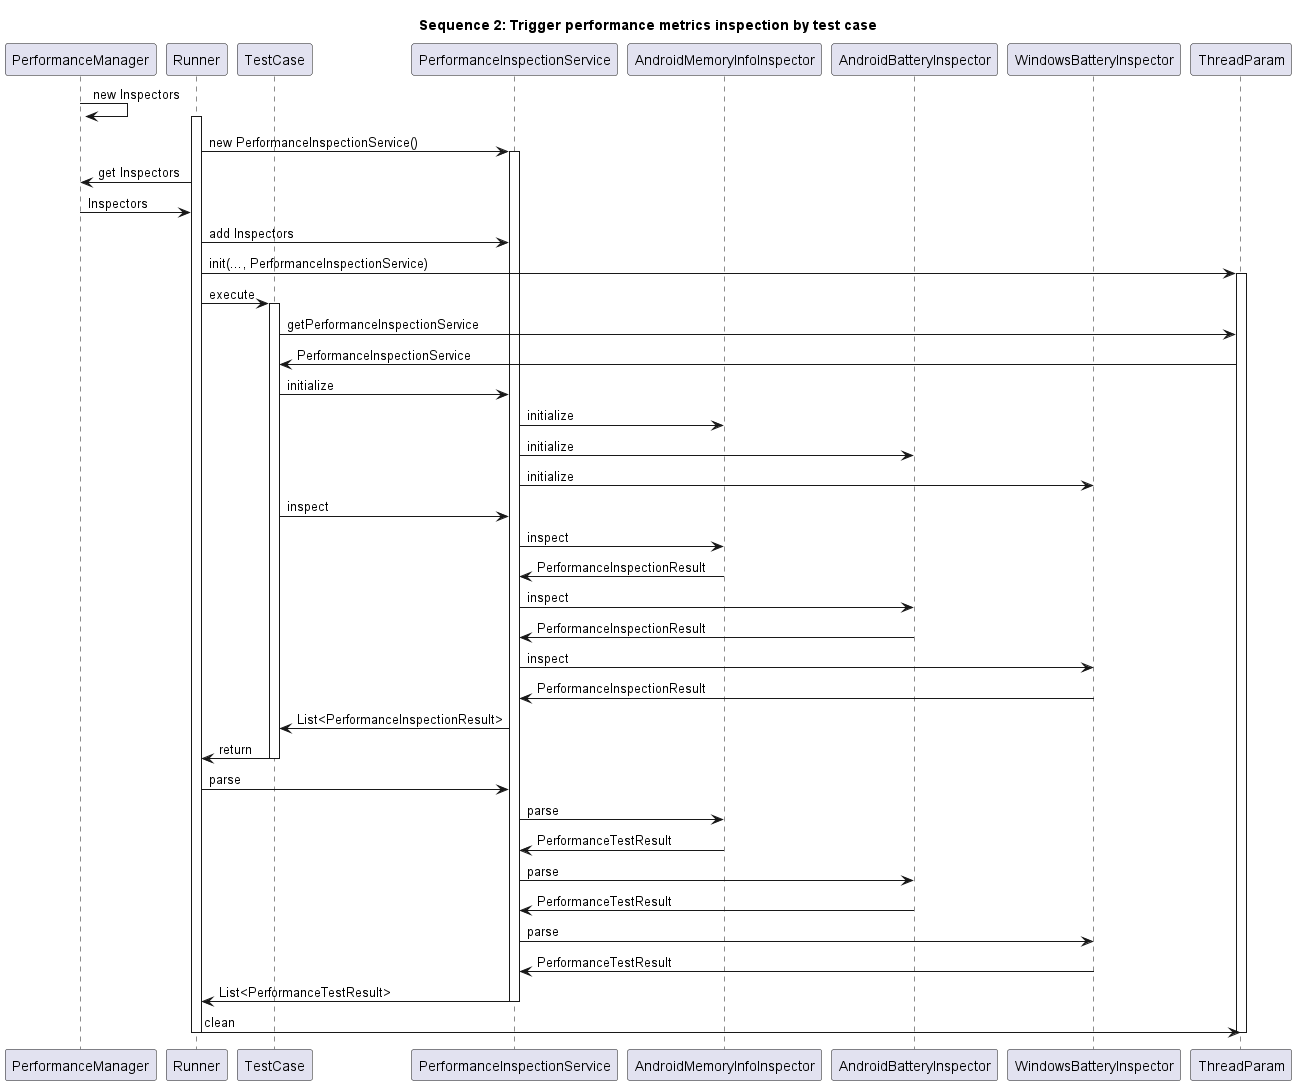

The diagram above was rendered by PlantUML. Its source (embedded in the PNG):
@startuml
participant PerformanceManager
participant Runner
participant TestCase
participant PerformanceInspectionService
participant AndroidMemoryInfoInspector
participant AndroidBatteryInspector
participant WindowsBatteryInspector
participant ThreadParam

title Sequence 2: Trigger performance metrics inspection by test case

PerformanceManager -> PerformanceManager: new Inspectors
activate Runner
Runner -> PerformanceInspectionService : new PerformanceInspectionService()
activate PerformanceInspectionService
Runner -> PerformanceManager: get Inspectors
PerformanceManager -> Runner: Inspectors
Runner -> PerformanceInspectionService : add Inspectors
Runner -> ThreadParam: init(..., PerformanceInspectionService)
activate ThreadParam
Runner -> TestCase : execute
activate TestCase
TestCase -> ThreadParam : getPerformanceInspectionService
ThreadParam -> TestCase : PerformanceInspectionService
TestCase -> PerformanceInspectionService : initialize
PerformanceInspectionService -> AndroidMemoryInfoInspector : initialize
PerformanceInspectionService -> AndroidBatteryInspector : initialize
PerformanceInspectionService -> WindowsBatteryInspector : initialize
TestCase -> PerformanceInspectionService : inspect
PerformanceInspectionService -> AndroidMemoryInfoInspector : inspect
AndroidMemoryInfoInspector -> PerformanceInspectionService : PerformanceInspectionResult
PerformanceInspectionService -> AndroidBatteryInspector : inspect
AndroidBatteryInspector -> PerformanceInspectionService : PerformanceInspectionResult
PerformanceInspectionService -> WindowsBatteryInspector : inspect
WindowsBatteryInspector -> PerformanceInspectionService : PerformanceInspectionResult
PerformanceInspectionService -> TestCase : List<PerformanceInspectionResult>
TestCase -> Runner: return
deactivate
Runner -> PerformanceInspectionService : parse
PerformanceInspectionService -> AndroidMemoryInfoInspector : parse
AndroidMemoryInfoInspector -> PerformanceInspectionService : PerformanceTestResult
PerformanceInspectionService -> AndroidBatteryInspector : parse
AndroidBatteryInspector -> PerformanceInspectionService : PerformanceTestResult
PerformanceInspectionService -> WindowsBatteryInspector : parse
WindowsBatteryInspector -> PerformanceInspectionService : PerformanceTestResult
PerformanceInspectionService -> Runner: List<PerformanceTestResult>
deactivate PerformanceInspectionService
Runner -> ThreadParam: clean
deactivate ThreadParam
deactivate Runner
@enduml